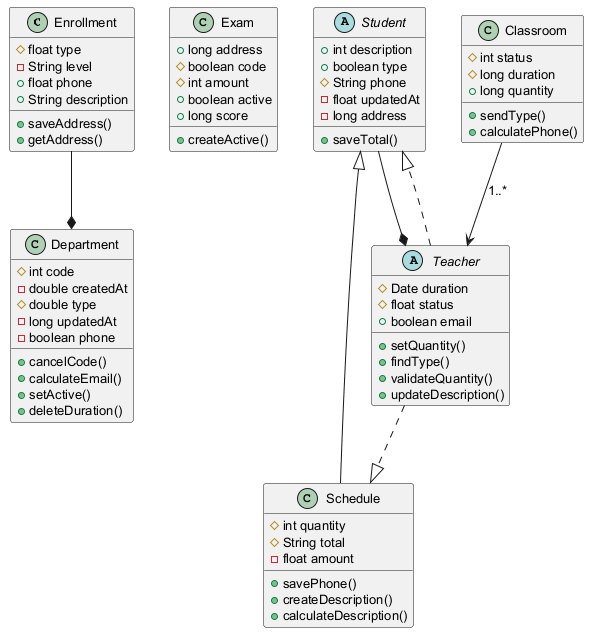

The diagram above was rendered by PlantUML. Its source (embedded in the PNG):
@startuml
skinparam defaultFontSize 13
class Enrollment {
  #float type
  -String level
  +float phone
  +String description
  +saveAddress()
  +getAddress()
}
class Department {
  #int code
  -double createdAt
  #double type
  -long updatedAt
  -boolean phone
  +cancelCode()
  +calculateEmail()
  +setActive()
  +deleteDuration()
}
class Exam {
  +long address
  #boolean code
  #int amount
  +boolean active
  +long score
  +createActive()
}
abstract class Student {
  +int description
  +boolean type
  #String phone
  -float updatedAt
  -long address
  +saveTotal()
}
class Classroom {
  #int status
  #long duration
  +long quantity
  +sendType()
  +calculatePhone()
}
class Schedule {
  #int quantity
  #String total
  -float amount
  +savePhone()
  +createDescription()
  +calculateDescription()
}
abstract class Teacher {
  #Date duration
  #float status
  +boolean email
  +setQuantity()
  +findType()
  +validateQuantity()
  +updateDescription()
}
Teacher ..|> Student
Teacher ..|> Schedule
Enrollment --* Department
Schedule --|> Student
Student --* Teacher
Classroom --> Teacher : "1..*"
@enduml